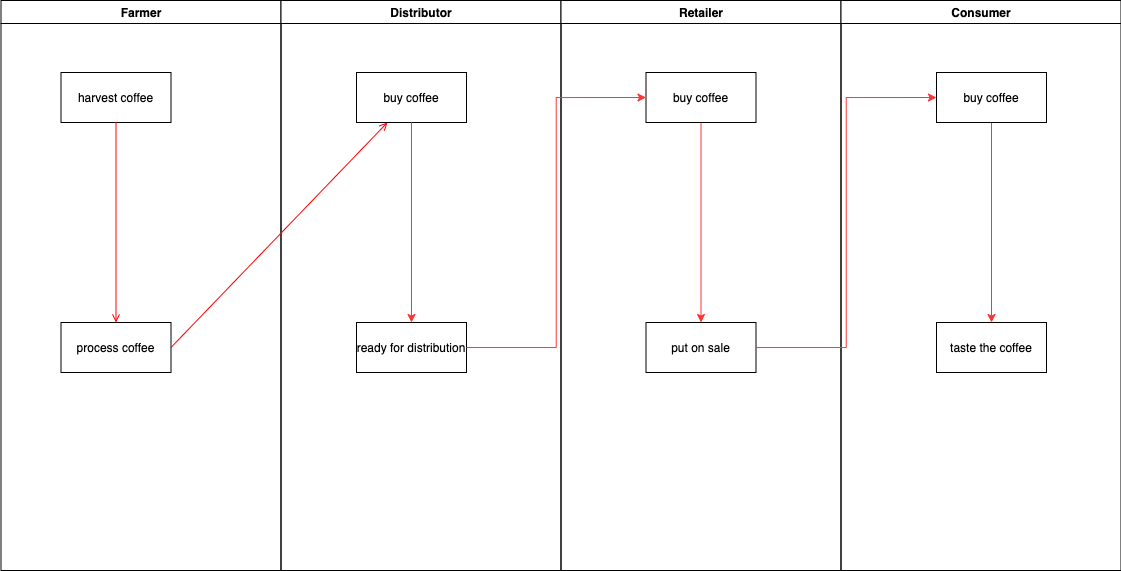

The diagram above was exported from draw.io. Its source (the exported page's mxGraphModel, read from the mxfile embedded in the PNG):
<mxGraphModel dx="1113" dy="760" grid="1" gridSize="10" guides="1" tooltips="1" connect="1" arrows="1" fold="1" page="1" pageScale="1" pageWidth="1169" pageHeight="826" background="none" math="0" shadow="0">
  <root>
    <mxCell id="0" />
    <mxCell id="1" parent="0" />
    <mxCell id="2" value="Farmer" style="swimlane;whiteSpace=wrap;startSize=23;" parent="1" vertex="1">
      <mxGeometry x="164.5" y="128" width="280" height="570" as="geometry" />
    </mxCell>
    <mxCell id="7" value="harvest coffee" style="" parent="2" vertex="1">
      <mxGeometry x="60" y="72" width="110" height="50" as="geometry" />
    </mxCell>
    <mxCell id="8" value="process coffee" style="" parent="2" vertex="1">
      <mxGeometry x="60" y="322" width="110" height="50" as="geometry" />
    </mxCell>
    <mxCell id="9" value="" style="endArrow=open;strokeColor=#FF0000;endFill=1;rounded=0" parent="2" source="7" target="8" edge="1">
      <mxGeometry relative="1" as="geometry" />
    </mxCell>
    <mxCell id="3" value="Distributor" style="swimlane;whiteSpace=wrap" parent="1" vertex="1">
      <mxGeometry x="444.5" y="128" width="280" height="570" as="geometry" />
    </mxCell>
    <mxCell id="18" value="buy coffee" style="" parent="3" vertex="1">
      <mxGeometry x="75.5" y="72" width="110" height="50" as="geometry" />
    </mxCell>
    <mxCell id="KhWgIGmEMbnpYW_DlyeX-58" value="ready for distribution" style="" vertex="1" parent="3">
      <mxGeometry x="75.5" y="322" width="110" height="50" as="geometry" />
    </mxCell>
    <mxCell id="KhWgIGmEMbnpYW_DlyeX-56" style="edgeStyle=orthogonalEdgeStyle;rounded=0;orthogonalLoop=1;jettySize=auto;html=1;strokeColor=#FF3333;entryX=0.5;entryY=0;entryDx=0;entryDy=0;" edge="1" parent="3" source="18" target="KhWgIGmEMbnpYW_DlyeX-58">
      <mxGeometry relative="1" as="geometry">
        <mxPoint x="130.5" y="312" as="targetPoint" />
      </mxGeometry>
    </mxCell>
    <mxCell id="4" value="Retailer" style="swimlane;whiteSpace=wrap" parent="1" vertex="1">
      <mxGeometry x="724.5" y="128" width="280" height="570" as="geometry" />
    </mxCell>
    <mxCell id="KhWgIGmEMbnpYW_DlyeX-62" style="edgeStyle=orthogonalEdgeStyle;rounded=0;orthogonalLoop=1;jettySize=auto;html=1;entryX=0.5;entryY=0;entryDx=0;entryDy=0;strokeColor=#FF3333;" edge="1" parent="4" source="KhWgIGmEMbnpYW_DlyeX-59" target="KhWgIGmEMbnpYW_DlyeX-61">
      <mxGeometry relative="1" as="geometry" />
    </mxCell>
    <mxCell id="KhWgIGmEMbnpYW_DlyeX-59" value="buy coffee" style="" vertex="1" parent="4">
      <mxGeometry x="85" y="72" width="110" height="50" as="geometry" />
    </mxCell>
    <mxCell id="KhWgIGmEMbnpYW_DlyeX-61" value="put on sale" style="" vertex="1" parent="4">
      <mxGeometry x="85" y="322" width="110" height="50" as="geometry" />
    </mxCell>
    <mxCell id="20" value="" style="endArrow=open;strokeColor=#FF0000;endFill=1;rounded=0;exitX=1;exitY=0.5;exitDx=0;exitDy=0;" parent="1" source="8" target="18" edge="1">
      <mxGeometry relative="1" as="geometry">
        <mxPoint x="340" y="370" as="sourcePoint" />
      </mxGeometry>
    </mxCell>
    <mxCell id="KhWgIGmEMbnpYW_DlyeX-41" value="Consumer" style="swimlane;whiteSpace=wrap" vertex="1" parent="1">
      <mxGeometry x="1004.5" y="128" width="280" height="570" as="geometry" />
    </mxCell>
    <mxCell id="KhWgIGmEMbnpYW_DlyeX-66" style="edgeStyle=orthogonalEdgeStyle;rounded=0;orthogonalLoop=1;jettySize=auto;html=1;strokeColor=#FF3333;" edge="1" parent="KhWgIGmEMbnpYW_DlyeX-41" source="KhWgIGmEMbnpYW_DlyeX-63" target="KhWgIGmEMbnpYW_DlyeX-65">
      <mxGeometry relative="1" as="geometry" />
    </mxCell>
    <mxCell id="KhWgIGmEMbnpYW_DlyeX-63" value="buy coffee" style="" vertex="1" parent="KhWgIGmEMbnpYW_DlyeX-41">
      <mxGeometry x="95.5" y="72" width="110" height="50" as="geometry" />
    </mxCell>
    <mxCell id="KhWgIGmEMbnpYW_DlyeX-65" value="taste the coffee" style="" vertex="1" parent="KhWgIGmEMbnpYW_DlyeX-41">
      <mxGeometry x="95.5" y="322" width="110" height="50" as="geometry" />
    </mxCell>
    <mxCell id="KhWgIGmEMbnpYW_DlyeX-60" style="edgeStyle=orthogonalEdgeStyle;rounded=0;orthogonalLoop=1;jettySize=auto;html=1;entryX=0;entryY=0.5;entryDx=0;entryDy=0;strokeColor=#FF3333;" edge="1" parent="1" source="KhWgIGmEMbnpYW_DlyeX-58" target="KhWgIGmEMbnpYW_DlyeX-59">
      <mxGeometry relative="1" as="geometry" />
    </mxCell>
    <mxCell id="KhWgIGmEMbnpYW_DlyeX-64" style="edgeStyle=orthogonalEdgeStyle;rounded=0;orthogonalLoop=1;jettySize=auto;html=1;entryX=0;entryY=0.5;entryDx=0;entryDy=0;strokeColor=#FF3333;" edge="1" parent="1" source="KhWgIGmEMbnpYW_DlyeX-61" target="KhWgIGmEMbnpYW_DlyeX-63">
      <mxGeometry relative="1" as="geometry" />
    </mxCell>
  </root>
</mxGraphModel>